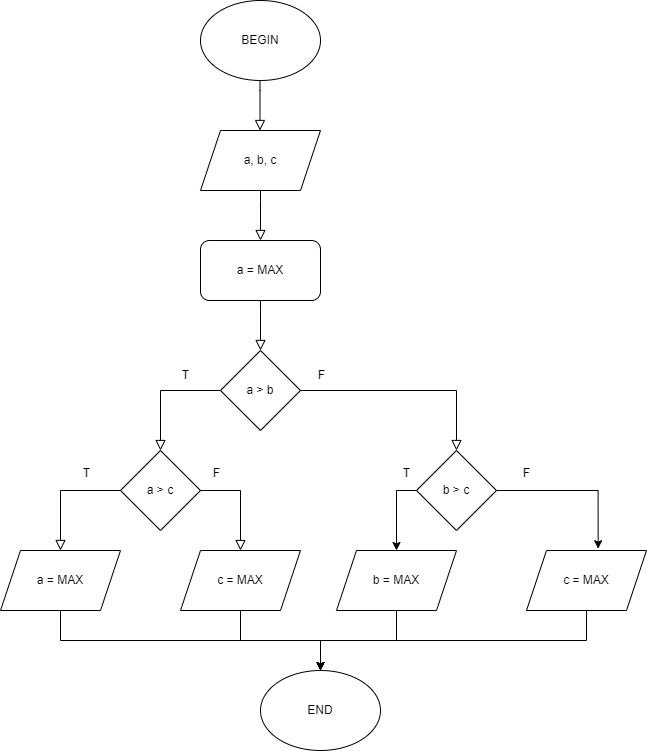

The diagram above was exported from draw.io. Its source (the exported page's mxGraphModel, read from the mxfile embedded in the PNG):
<mxGraphModel dx="1050" dy="549" grid="1" gridSize="10" guides="1" tooltips="1" connect="1" arrows="1" fold="1" page="1" pageScale="1" pageWidth="827" pageHeight="1169" math="0" shadow="0">
  <root>
    <mxCell id="WIyWlLk6GJQsqaUBKTNV-0" />
    <mxCell id="WIyWlLk6GJQsqaUBKTNV-1" parent="WIyWlLk6GJQsqaUBKTNV-0" />
    <mxCell id="MfS8f2BRyHHWCj-QgWAl-0" value="BEGIN" style="ellipse;whiteSpace=wrap;html=1;" vertex="1" parent="WIyWlLk6GJQsqaUBKTNV-1">
      <mxGeometry x="354" y="40" width="120" height="80" as="geometry" />
    </mxCell>
    <mxCell id="MfS8f2BRyHHWCj-QgWAl-1" value="" style="rounded=0;html=1;jettySize=auto;orthogonalLoop=1;fontSize=11;endArrow=block;endFill=0;endSize=8;strokeWidth=1;shadow=0;labelBackgroundColor=none;edgeStyle=orthogonalEdgeStyle;" edge="1" parent="WIyWlLk6GJQsqaUBKTNV-1">
      <mxGeometry relative="1" as="geometry">
        <mxPoint x="413.5" y="120" as="sourcePoint" />
        <mxPoint x="413.5" y="170" as="targetPoint" />
        <Array as="points">
          <mxPoint x="413.5" y="130" />
          <mxPoint x="413.5" y="130" />
        </Array>
      </mxGeometry>
    </mxCell>
    <mxCell id="MfS8f2BRyHHWCj-QgWAl-2" value="a, b, c" style="shape=parallelogram;perimeter=parallelogramPerimeter;whiteSpace=wrap;html=1;fixedSize=1;" vertex="1" parent="WIyWlLk6GJQsqaUBKTNV-1">
      <mxGeometry x="354" y="170" width="120" height="60" as="geometry" />
    </mxCell>
    <mxCell id="MfS8f2BRyHHWCj-QgWAl-3" value="a = MAX" style="rounded=1;whiteSpace=wrap;html=1;" vertex="1" parent="WIyWlLk6GJQsqaUBKTNV-1">
      <mxGeometry x="354" y="280" width="120" height="60" as="geometry" />
    </mxCell>
    <mxCell id="MfS8f2BRyHHWCj-QgWAl-4" value="" style="rounded=0;html=1;jettySize=auto;orthogonalLoop=1;fontSize=11;endArrow=block;endFill=0;endSize=8;strokeWidth=1;shadow=0;labelBackgroundColor=none;edgeStyle=orthogonalEdgeStyle;" edge="1" parent="WIyWlLk6GJQsqaUBKTNV-1">
      <mxGeometry relative="1" as="geometry">
        <mxPoint x="414" y="230" as="sourcePoint" />
        <mxPoint x="414" y="280" as="targetPoint" />
        <Array as="points">
          <mxPoint x="414" y="240" />
          <mxPoint x="414" y="240" />
        </Array>
      </mxGeometry>
    </mxCell>
    <mxCell id="MfS8f2BRyHHWCj-QgWAl-5" value="" style="rounded=0;html=1;jettySize=auto;orthogonalLoop=1;fontSize=11;endArrow=block;endFill=0;endSize=8;strokeWidth=1;shadow=0;labelBackgroundColor=none;edgeStyle=orthogonalEdgeStyle;" edge="1" parent="WIyWlLk6GJQsqaUBKTNV-1">
      <mxGeometry relative="1" as="geometry">
        <mxPoint x="414" y="340" as="sourcePoint" />
        <mxPoint x="414" y="390" as="targetPoint" />
        <Array as="points">
          <mxPoint x="414" y="350" />
          <mxPoint x="414" y="350" />
        </Array>
      </mxGeometry>
    </mxCell>
    <mxCell id="MfS8f2BRyHHWCj-QgWAl-6" value="a &amp;gt; b" style="rhombus;whiteSpace=wrap;html=1;" vertex="1" parent="WIyWlLk6GJQsqaUBKTNV-1">
      <mxGeometry x="374" y="390" width="80" height="80" as="geometry" />
    </mxCell>
    <mxCell id="MfS8f2BRyHHWCj-QgWAl-10" value="" style="rounded=0;html=1;jettySize=auto;orthogonalLoop=1;fontSize=11;endArrow=block;endFill=0;endSize=8;strokeWidth=1;shadow=0;labelBackgroundColor=none;edgeStyle=orthogonalEdgeStyle;" edge="1" parent="WIyWlLk6GJQsqaUBKTNV-1">
      <mxGeometry relative="1" as="geometry">
        <mxPoint x="374" y="430" as="sourcePoint" />
        <mxPoint x="314" y="490" as="targetPoint" />
        <Array as="points">
          <mxPoint x="314" y="430" />
        </Array>
      </mxGeometry>
    </mxCell>
    <mxCell id="MfS8f2BRyHHWCj-QgWAl-11" value="T" style="text;html=1;align=center;verticalAlign=middle;resizable=0;points=[];autosize=1;strokeColor=none;fillColor=none;" vertex="1" parent="WIyWlLk6GJQsqaUBKTNV-1">
      <mxGeometry x="324" y="400" width="30" height="30" as="geometry" />
    </mxCell>
    <mxCell id="MfS8f2BRyHHWCj-QgWAl-12" value="a &amp;gt; c" style="rhombus;whiteSpace=wrap;html=1;" vertex="1" parent="WIyWlLk6GJQsqaUBKTNV-1">
      <mxGeometry x="274" y="490" width="80" height="80" as="geometry" />
    </mxCell>
    <mxCell id="MfS8f2BRyHHWCj-QgWAl-14" value="" style="rounded=0;html=1;jettySize=auto;orthogonalLoop=1;fontSize=11;endArrow=block;endFill=0;endSize=8;strokeWidth=1;shadow=0;labelBackgroundColor=none;edgeStyle=orthogonalEdgeStyle;" edge="1" parent="WIyWlLk6GJQsqaUBKTNV-1">
      <mxGeometry relative="1" as="geometry">
        <mxPoint x="274" y="530" as="sourcePoint" />
        <mxPoint x="214" y="590" as="targetPoint" />
        <Array as="points">
          <mxPoint x="214" y="530" />
        </Array>
      </mxGeometry>
    </mxCell>
    <mxCell id="MfS8f2BRyHHWCj-QgWAl-15" value="T" style="text;html=1;align=center;verticalAlign=middle;resizable=0;points=[];autosize=1;strokeColor=none;fillColor=none;" vertex="1" parent="WIyWlLk6GJQsqaUBKTNV-1">
      <mxGeometry x="225" y="498" width="30" height="30" as="geometry" />
    </mxCell>
    <mxCell id="MfS8f2BRyHHWCj-QgWAl-30" style="edgeStyle=orthogonalEdgeStyle;rounded=0;orthogonalLoop=1;jettySize=auto;html=1;exitX=0.5;exitY=1;exitDx=0;exitDy=0;entryX=0.5;entryY=0;entryDx=0;entryDy=0;" edge="1" parent="WIyWlLk6GJQsqaUBKTNV-1" source="MfS8f2BRyHHWCj-QgWAl-16" target="MfS8f2BRyHHWCj-QgWAl-29">
      <mxGeometry relative="1" as="geometry" />
    </mxCell>
    <mxCell id="MfS8f2BRyHHWCj-QgWAl-16" value="a = MAX" style="shape=parallelogram;perimeter=parallelogramPerimeter;whiteSpace=wrap;html=1;fixedSize=1;" vertex="1" parent="WIyWlLk6GJQsqaUBKTNV-1">
      <mxGeometry x="154" y="590" width="120" height="60" as="geometry" />
    </mxCell>
    <mxCell id="MfS8f2BRyHHWCj-QgWAl-17" value="" style="rounded=0;html=1;jettySize=auto;orthogonalLoop=1;fontSize=11;endArrow=block;endFill=0;endSize=8;strokeWidth=1;shadow=0;labelBackgroundColor=none;edgeStyle=orthogonalEdgeStyle;exitX=1;exitY=0.5;exitDx=0;exitDy=0;strokeColor=#000000;" edge="1" parent="WIyWlLk6GJQsqaUBKTNV-1" source="MfS8f2BRyHHWCj-QgWAl-12">
      <mxGeometry relative="1" as="geometry">
        <mxPoint x="454" y="530" as="sourcePoint" />
        <mxPoint x="394" y="590" as="targetPoint" />
        <Array as="points">
          <mxPoint x="394" y="530" />
        </Array>
      </mxGeometry>
    </mxCell>
    <mxCell id="MfS8f2BRyHHWCj-QgWAl-35" style="edgeStyle=orthogonalEdgeStyle;rounded=0;orthogonalLoop=1;jettySize=auto;html=1;" edge="1" parent="WIyWlLk6GJQsqaUBKTNV-1" source="MfS8f2BRyHHWCj-QgWAl-18" target="MfS8f2BRyHHWCj-QgWAl-29">
      <mxGeometry relative="1" as="geometry" />
    </mxCell>
    <mxCell id="MfS8f2BRyHHWCj-QgWAl-18" value="c = MAX" style="shape=parallelogram;perimeter=parallelogramPerimeter;whiteSpace=wrap;html=1;fixedSize=1;" vertex="1" parent="WIyWlLk6GJQsqaUBKTNV-1">
      <mxGeometry x="334" y="590" width="120" height="60" as="geometry" />
    </mxCell>
    <mxCell id="MfS8f2BRyHHWCj-QgWAl-19" value="F" style="text;html=1;align=center;verticalAlign=middle;resizable=0;points=[];autosize=1;strokeColor=none;fillColor=none;" vertex="1" parent="WIyWlLk6GJQsqaUBKTNV-1">
      <mxGeometry x="355" y="498" width="30" height="30" as="geometry" />
    </mxCell>
    <mxCell id="MfS8f2BRyHHWCj-QgWAl-20" value="" style="rounded=0;html=1;jettySize=auto;orthogonalLoop=1;fontSize=11;endArrow=block;endFill=0;endSize=8;strokeWidth=1;shadow=0;labelBackgroundColor=none;edgeStyle=orthogonalEdgeStyle;exitX=1;exitY=0.5;exitDx=0;exitDy=0;" edge="1" parent="WIyWlLk6GJQsqaUBKTNV-1" target="MfS8f2BRyHHWCj-QgWAl-21">
      <mxGeometry relative="1" as="geometry">
        <mxPoint x="454" y="430" as="sourcePoint" />
        <mxPoint x="494" y="490" as="targetPoint" />
        <Array as="points">
          <mxPoint x="610" y="430" />
          <mxPoint x="610" y="530" />
        </Array>
      </mxGeometry>
    </mxCell>
    <mxCell id="MfS8f2BRyHHWCj-QgWAl-25" style="edgeStyle=orthogonalEdgeStyle;rounded=0;orthogonalLoop=1;jettySize=auto;html=1;exitX=0;exitY=0.5;exitDx=0;exitDy=0;entryX=0.5;entryY=0;entryDx=0;entryDy=0;" edge="1" parent="WIyWlLk6GJQsqaUBKTNV-1" source="MfS8f2BRyHHWCj-QgWAl-21" target="MfS8f2BRyHHWCj-QgWAl-23">
      <mxGeometry relative="1" as="geometry" />
    </mxCell>
    <mxCell id="MfS8f2BRyHHWCj-QgWAl-26" style="edgeStyle=orthogonalEdgeStyle;rounded=0;orthogonalLoop=1;jettySize=auto;html=1;exitX=1;exitY=0.5;exitDx=0;exitDy=0;entryX=0.597;entryY=-0.03;entryDx=0;entryDy=0;entryPerimeter=0;" edge="1" parent="WIyWlLk6GJQsqaUBKTNV-1" source="MfS8f2BRyHHWCj-QgWAl-21" target="MfS8f2BRyHHWCj-QgWAl-24">
      <mxGeometry relative="1" as="geometry" />
    </mxCell>
    <mxCell id="MfS8f2BRyHHWCj-QgWAl-21" value="b &amp;gt; c" style="rhombus;whiteSpace=wrap;html=1;" vertex="1" parent="WIyWlLk6GJQsqaUBKTNV-1">
      <mxGeometry x="570" y="490" width="80" height="80" as="geometry" />
    </mxCell>
    <mxCell id="MfS8f2BRyHHWCj-QgWAl-22" value="F" style="text;html=1;align=center;verticalAlign=middle;resizable=0;points=[];autosize=1;strokeColor=none;fillColor=none;" vertex="1" parent="WIyWlLk6GJQsqaUBKTNV-1">
      <mxGeometry x="460" y="400" width="30" height="30" as="geometry" />
    </mxCell>
    <mxCell id="MfS8f2BRyHHWCj-QgWAl-37" style="edgeStyle=orthogonalEdgeStyle;rounded=0;orthogonalLoop=1;jettySize=auto;html=1;" edge="1" parent="WIyWlLk6GJQsqaUBKTNV-1" source="MfS8f2BRyHHWCj-QgWAl-23" target="MfS8f2BRyHHWCj-QgWAl-29">
      <mxGeometry relative="1" as="geometry" />
    </mxCell>
    <mxCell id="MfS8f2BRyHHWCj-QgWAl-23" value="b = MAX" style="shape=parallelogram;perimeter=parallelogramPerimeter;whiteSpace=wrap;html=1;fixedSize=1;" vertex="1" parent="WIyWlLk6GJQsqaUBKTNV-1">
      <mxGeometry x="490" y="590" width="120" height="60" as="geometry" />
    </mxCell>
    <mxCell id="MfS8f2BRyHHWCj-QgWAl-45" style="edgeStyle=orthogonalEdgeStyle;rounded=0;orthogonalLoop=1;jettySize=auto;html=1;" edge="1" parent="WIyWlLk6GJQsqaUBKTNV-1" source="MfS8f2BRyHHWCj-QgWAl-24" target="MfS8f2BRyHHWCj-QgWAl-29">
      <mxGeometry relative="1" as="geometry">
        <Array as="points">
          <mxPoint x="740" y="680" />
          <mxPoint x="474" y="680" />
        </Array>
      </mxGeometry>
    </mxCell>
    <mxCell id="MfS8f2BRyHHWCj-QgWAl-24" value="c = MAX" style="shape=parallelogram;perimeter=parallelogramPerimeter;whiteSpace=wrap;html=1;fixedSize=1;" vertex="1" parent="WIyWlLk6GJQsqaUBKTNV-1">
      <mxGeometry x="680" y="590" width="120" height="60" as="geometry" />
    </mxCell>
    <mxCell id="MfS8f2BRyHHWCj-QgWAl-27" value="T" style="text;html=1;align=center;verticalAlign=middle;resizable=0;points=[];autosize=1;strokeColor=none;fillColor=none;" vertex="1" parent="WIyWlLk6GJQsqaUBKTNV-1">
      <mxGeometry x="545" y="498" width="30" height="30" as="geometry" />
    </mxCell>
    <mxCell id="MfS8f2BRyHHWCj-QgWAl-28" value="F" style="text;html=1;align=center;verticalAlign=middle;resizable=0;points=[];autosize=1;strokeColor=none;fillColor=none;" vertex="1" parent="WIyWlLk6GJQsqaUBKTNV-1">
      <mxGeometry x="665" y="498" width="30" height="30" as="geometry" />
    </mxCell>
    <mxCell id="MfS8f2BRyHHWCj-QgWAl-29" value="END" style="ellipse;whiteSpace=wrap;html=1;" vertex="1" parent="WIyWlLk6GJQsqaUBKTNV-1">
      <mxGeometry x="414" y="710" width="120" height="80" as="geometry" />
    </mxCell>
  </root>
</mxGraphModel>